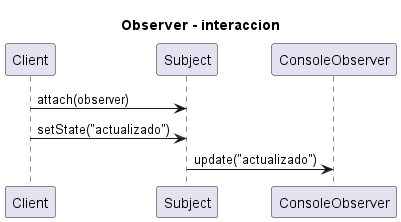

The diagram above was rendered by PlantUML. Its source (embedded in the PNG):
@startuml
title Observer - interaccion
participant Client
participant Subject
participant ConsoleObserver
Client -> Subject : attach(observer)
Client -> Subject : setState("actualizado")
Subject -> ConsoleObserver : update("actualizado")
@enduml